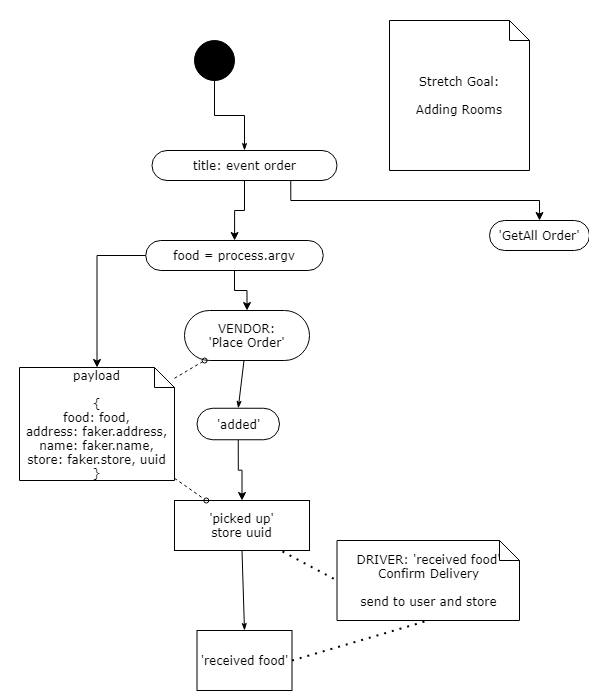

The diagram above was exported from draw.io. Its source (the exported page's mxGraphModel, read from the mxfile embedded in the PNG):
<mxGraphModel dx="812" dy="762" grid="1" gridSize="10" guides="1" tooltips="1" connect="1" arrows="1" fold="1" page="1" pageScale="1" pageWidth="850" pageHeight="1100" background="none" math="0" shadow="0">
  <root>
    <mxCell id="0" />
    <mxCell id="1" parent="0" />
    <mxCell id="95JYoTZSM32eqK5OYBc3-2" style="edgeStyle=none;rounded=0;html=1;labelBackgroundColor=none;startArrow=none;startFill=0;startSize=5;endArrow=classicThin;endFill=1;endSize=5;jettySize=auto;orthogonalLoop=1;strokeWidth=1;fontFamily=Verdana;fontSize=12;entryX=0.5;entryY=0;entryDx=0;entryDy=0;" parent="1" source="95JYoTZSM32eqK5OYBc3-3" target="95JYoTZSM32eqK5OYBc3-4" edge="1">
      <mxGeometry relative="1" as="geometry" />
    </mxCell>
    <mxCell id="95JYoTZSM32eqK5OYBc3-3" value="VENDOR:&lt;br&gt;'Place Order'" style="rounded=1;whiteSpace=wrap;html=1;shadow=0;comic=0;labelBackgroundColor=none;strokeWidth=1;fontFamily=Verdana;fontSize=12;align=center;arcSize=50;" parent="1" vertex="1">
      <mxGeometry x="1045" y="320" width="125" height="50" as="geometry" />
    </mxCell>
    <mxCell id="95JYoTZSM32eqK5OYBc3-28" style="edgeStyle=orthogonalEdgeStyle;rounded=0;orthogonalLoop=1;jettySize=auto;html=1;exitX=0.5;exitY=1;exitDx=0;exitDy=0;entryX=0.5;entryY=0;entryDx=0;entryDy=0;" parent="1" source="95JYoTZSM32eqK5OYBc3-4" target="95JYoTZSM32eqK5OYBc3-6" edge="1">
      <mxGeometry relative="1" as="geometry" />
    </mxCell>
    <mxCell id="95JYoTZSM32eqK5OYBc3-4" value="'added'" style="rounded=1;whiteSpace=wrap;html=1;shadow=0;comic=0;labelBackgroundColor=none;strokeWidth=1;fontFamily=Verdana;fontSize=12;align=center;arcSize=50;" parent="1" vertex="1">
      <mxGeometry x="1057.5" y="417.75" width="82.5" height="31.5" as="geometry" />
    </mxCell>
    <mxCell id="95JYoTZSM32eqK5OYBc3-6" value="'picked up'&lt;br&gt;store uuid" style="rounded=0;whiteSpace=wrap;html=1;shadow=0;comic=0;labelBackgroundColor=none;strokeWidth=1;fontFamily=Verdana;fontSize=12;align=center;arcSize=50;" parent="1" vertex="1">
      <mxGeometry x="1035" y="510" width="135" height="50" as="geometry" />
    </mxCell>
    <mxCell id="95JYoTZSM32eqK5OYBc3-7" style="edgeStyle=none;rounded=0;html=1;labelBackgroundColor=none;startArrow=none;startFill=0;startSize=5;endArrow=oval;endFill=0;endSize=5;jettySize=auto;orthogonalLoop=1;strokeWidth=1;fontFamily=Verdana;fontSize=12;dashed=1;" parent="1" source="95JYoTZSM32eqK5OYBc3-9" target="95JYoTZSM32eqK5OYBc3-3" edge="1">
      <mxGeometry relative="1" as="geometry" />
    </mxCell>
    <mxCell id="95JYoTZSM32eqK5OYBc3-8" style="edgeStyle=none;rounded=0;html=1;dashed=1;labelBackgroundColor=none;startArrow=none;startFill=0;startSize=5;endArrow=oval;endFill=0;endSize=5;jettySize=auto;orthogonalLoop=1;strokeWidth=1;fontFamily=Verdana;fontSize=12" parent="1" source="95JYoTZSM32eqK5OYBc3-9" target="95JYoTZSM32eqK5OYBc3-6" edge="1">
      <mxGeometry relative="1" as="geometry" />
    </mxCell>
    <mxCell id="95JYoTZSM32eqK5OYBc3-9" value="payload&lt;br&gt;&lt;br&gt;{&lt;br&gt;food: food,&lt;br&gt;address: faker.address,&lt;br&gt;name: faker.name,&lt;br&gt;store: faker.store, uuid&lt;br&gt;}" style="shape=note;whiteSpace=wrap;html=1;rounded=0;shadow=0;comic=0;labelBackgroundColor=none;strokeWidth=1;fontFamily=Verdana;fontSize=12;align=center;size=20;" parent="1" vertex="1">
      <mxGeometry x="880" y="377" width="155" height="113" as="geometry" />
    </mxCell>
    <mxCell id="95JYoTZSM32eqK5OYBc3-10" value="" style="ellipse;whiteSpace=wrap;html=1;rounded=0;shadow=0;comic=0;labelBackgroundColor=none;strokeWidth=1;fillColor=#000000;fontFamily=Verdana;fontSize=12;align=center;" parent="1" vertex="1">
      <mxGeometry x="1055" y="50" width="40" height="40" as="geometry" />
    </mxCell>
    <mxCell id="95JYoTZSM32eqK5OYBc3-14" style="edgeStyle=orthogonalEdgeStyle;rounded=0;orthogonalLoop=1;jettySize=auto;html=1;exitX=0.5;exitY=1;exitDx=0;exitDy=0;" parent="1" source="95JYoTZSM32eqK5OYBc3-11" target="95JYoTZSM32eqK5OYBc3-25" edge="1">
      <mxGeometry relative="1" as="geometry" />
    </mxCell>
    <mxCell id="95JYoTZSM32eqK5OYBc3-23" style="edgeStyle=orthogonalEdgeStyle;rounded=0;orthogonalLoop=1;jettySize=auto;html=1;exitX=0.75;exitY=1;exitDx=0;exitDy=0;entryX=0.5;entryY=0;entryDx=0;entryDy=0;" parent="1" source="95JYoTZSM32eqK5OYBc3-11" target="95JYoTZSM32eqK5OYBc3-24" edge="1">
      <mxGeometry relative="1" as="geometry">
        <mxPoint x="1340" y="260" as="targetPoint" />
      </mxGeometry>
    </mxCell>
    <mxCell id="95JYoTZSM32eqK5OYBc3-11" value="title: event order" style="rounded=1;whiteSpace=wrap;html=1;shadow=0;comic=0;labelBackgroundColor=none;strokeWidth=1;fontFamily=Verdana;fontSize=12;align=center;arcSize=50;" parent="1" vertex="1">
      <mxGeometry x="1012.5" y="160" width="185" height="30" as="geometry" />
    </mxCell>
    <mxCell id="95JYoTZSM32eqK5OYBc3-12" style="edgeStyle=orthogonalEdgeStyle;rounded=0;html=1;labelBackgroundColor=none;startArrow=none;startFill=0;startSize=5;endArrow=classicThin;endFill=1;endSize=5;jettySize=auto;orthogonalLoop=1;strokeWidth=1;fontFamily=Verdana;fontSize=12" parent="1" source="95JYoTZSM32eqK5OYBc3-10" target="95JYoTZSM32eqK5OYBc3-11" edge="1">
      <mxGeometry relative="1" as="geometry" />
    </mxCell>
    <mxCell id="95JYoTZSM32eqK5OYBc3-13" style="edgeStyle=none;rounded=0;html=1;labelBackgroundColor=none;startArrow=none;startFill=0;startSize=5;endArrow=classicThin;endFill=1;endSize=5;jettySize=auto;orthogonalLoop=1;strokeWidth=1;fontFamily=Verdana;fontSize=12;entryX=0.5;entryY=0;entryDx=0;entryDy=0;exitX=0.5;exitY=1;exitDx=0;exitDy=0;" parent="1" source="95JYoTZSM32eqK5OYBc3-6" target="95JYoTZSM32eqK5OYBc3-16" edge="1">
      <mxGeometry relative="1" as="geometry">
        <mxPoint x="1150" y="590" as="targetPoint" />
      </mxGeometry>
    </mxCell>
    <mxCell id="95JYoTZSM32eqK5OYBc3-15" value="DRIVER: 'received food'&lt;br&gt;Confirm Delivery&lt;br&gt;&lt;br&gt;send to user and store" style="shape=note;whiteSpace=wrap;html=1;rounded=0;shadow=0;comic=0;labelBackgroundColor=none;strokeWidth=1;fontFamily=Verdana;fontSize=12;align=center;size=20;" parent="1" vertex="1">
      <mxGeometry x="1197.5" y="550" width="182.5" height="80" as="geometry" />
    </mxCell>
    <mxCell id="95JYoTZSM32eqK5OYBc3-16" value="'received food'" style="rounded=0;whiteSpace=wrap;html=1;shadow=0;comic=0;labelBackgroundColor=none;strokeWidth=1;fontFamily=Verdana;fontSize=12;align=center;arcSize=50;" parent="1" vertex="1">
      <mxGeometry x="1057.5" y="640" width="95" height="60" as="geometry" />
    </mxCell>
    <mxCell id="95JYoTZSM32eqK5OYBc3-21" value="" style="endArrow=none;dashed=1;html=1;dashPattern=1 3;strokeWidth=2;rounded=0;entryX=0;entryY=0.5;entryDx=0;entryDy=0;entryPerimeter=0;exitX=0.8;exitY=1.02;exitDx=0;exitDy=0;exitPerimeter=0;" parent="1" source="95JYoTZSM32eqK5OYBc3-6" target="95JYoTZSM32eqK5OYBc3-15" edge="1">
      <mxGeometry width="50" height="50" relative="1" as="geometry">
        <mxPoint x="1070" y="550" as="sourcePoint" />
        <mxPoint x="1120" y="500" as="targetPoint" />
      </mxGeometry>
    </mxCell>
    <mxCell id="95JYoTZSM32eqK5OYBc3-22" value="" style="endArrow=none;dashed=1;html=1;dashPattern=1 3;strokeWidth=2;rounded=0;entryX=0.5;entryY=1;entryDx=0;entryDy=0;entryPerimeter=0;exitX=1;exitY=0.5;exitDx=0;exitDy=0;" parent="1" source="95JYoTZSM32eqK5OYBc3-16" target="95JYoTZSM32eqK5OYBc3-15" edge="1">
      <mxGeometry width="50" height="50" relative="1" as="geometry">
        <mxPoint x="1070" y="560" as="sourcePoint" />
        <mxPoint x="1120" y="510" as="targetPoint" />
      </mxGeometry>
    </mxCell>
    <mxCell id="95JYoTZSM32eqK5OYBc3-24" value="'GetAll Order'" style="rounded=1;whiteSpace=wrap;html=1;shadow=0;comic=0;labelBackgroundColor=none;strokeWidth=1;fontFamily=Verdana;fontSize=12;align=center;arcSize=50;" parent="1" vertex="1">
      <mxGeometry x="1350" y="230" width="100" height="30" as="geometry" />
    </mxCell>
    <mxCell id="95JYoTZSM32eqK5OYBc3-26" style="edgeStyle=orthogonalEdgeStyle;rounded=0;orthogonalLoop=1;jettySize=auto;html=1;exitX=0.5;exitY=1;exitDx=0;exitDy=0;entryX=0.5;entryY=0;entryDx=0;entryDy=0;" parent="1" source="95JYoTZSM32eqK5OYBc3-25" target="95JYoTZSM32eqK5OYBc3-3" edge="1">
      <mxGeometry relative="1" as="geometry" />
    </mxCell>
    <mxCell id="95JYoTZSM32eqK5OYBc3-27" style="edgeStyle=orthogonalEdgeStyle;rounded=0;orthogonalLoop=1;jettySize=auto;html=1;exitX=0;exitY=0.5;exitDx=0;exitDy=0;" parent="1" source="95JYoTZSM32eqK5OYBc3-25" target="95JYoTZSM32eqK5OYBc3-9" edge="1">
      <mxGeometry relative="1" as="geometry" />
    </mxCell>
    <mxCell id="95JYoTZSM32eqK5OYBc3-25" value="food = process.argv" style="rounded=1;whiteSpace=wrap;html=1;shadow=0;comic=0;labelBackgroundColor=none;strokeWidth=1;fontFamily=Verdana;fontSize=12;align=center;arcSize=50;" parent="1" vertex="1">
      <mxGeometry x="1006.25" y="250" width="177.5" height="30" as="geometry" />
    </mxCell>
    <mxCell id="95JYoTZSM32eqK5OYBc3-29" value="Stretch Goal:&lt;br&gt;&lt;br&gt;Adding Rooms" style="shape=note;whiteSpace=wrap;html=1;rounded=0;shadow=0;comic=0;labelBackgroundColor=none;strokeWidth=1;fontFamily=Verdana;fontSize=12;align=center;size=20;" parent="1" vertex="1">
      <mxGeometry x="1250" y="30" width="140" height="150" as="geometry" />
    </mxCell>
    <mxCell id="95JYoTZSM32eqK5OYBc3-30" style="edgeStyle=none;rounded=0;html=1;labelBackgroundColor=none;startArrow=none;startFill=0;startSize=5;endArrow=classicThin;endFill=1;endSize=5;jettySize=auto;orthogonalLoop=1;strokeWidth=1;fontFamily=Verdana;fontSize=12;entryX=0.5;entryY=0;entryDx=0;entryDy=0;" parent="1" source="95JYoTZSM32eqK5OYBc3-31" target="95JYoTZSM32eqK5OYBc3-33" edge="1">
      <mxGeometry relative="1" as="geometry" />
    </mxCell>
    <mxCell id="95JYoTZSM32eqK5OYBc3-31" value="VENDOR:&lt;br&gt;'Place Order'" style="rounded=1;whiteSpace=wrap;html=1;shadow=0;comic=0;labelBackgroundColor=none;strokeWidth=1;fontFamily=Verdana;fontSize=12;align=center;arcSize=50;" parent="1" vertex="1">
      <mxGeometry x="1775" y="340" width="125" height="50" as="geometry" />
    </mxCell>
    <mxCell id="95JYoTZSM32eqK5OYBc3-32" style="edgeStyle=orthogonalEdgeStyle;rounded=0;orthogonalLoop=1;jettySize=auto;html=1;exitX=0.5;exitY=1;exitDx=0;exitDy=0;entryX=0.5;entryY=0;entryDx=0;entryDy=0;" parent="1" source="95JYoTZSM32eqK5OYBc3-33" target="95JYoTZSM32eqK5OYBc3-34" edge="1">
      <mxGeometry relative="1" as="geometry" />
    </mxCell>
    <mxCell id="95JYoTZSM32eqK5OYBc3-33" value="'added'" style="rounded=1;whiteSpace=wrap;html=1;shadow=0;comic=0;labelBackgroundColor=none;strokeWidth=1;fontFamily=Verdana;fontSize=12;align=center;arcSize=50;" parent="1" vertex="1">
      <mxGeometry x="1787.5" y="437.75" width="82.5" height="31.5" as="geometry" />
    </mxCell>
    <mxCell id="95JYoTZSM32eqK5OYBc3-34" value="'picked up'&lt;br&gt;store uuid" style="rounded=0;whiteSpace=wrap;html=1;shadow=0;comic=0;labelBackgroundColor=none;strokeWidth=1;fontFamily=Verdana;fontSize=12;align=center;arcSize=50;" parent="1" vertex="1">
      <mxGeometry x="1765" y="530" width="135" height="50" as="geometry" />
    </mxCell>
    <mxCell id="95JYoTZSM32eqK5OYBc3-35" style="edgeStyle=none;rounded=0;html=1;labelBackgroundColor=none;startArrow=none;startFill=0;startSize=5;endArrow=oval;endFill=0;endSize=5;jettySize=auto;orthogonalLoop=1;strokeWidth=1;fontFamily=Verdana;fontSize=12;dashed=1;" parent="1" source="95JYoTZSM32eqK5OYBc3-37" target="95JYoTZSM32eqK5OYBc3-31" edge="1">
      <mxGeometry relative="1" as="geometry" />
    </mxCell>
    <mxCell id="95JYoTZSM32eqK5OYBc3-36" style="edgeStyle=none;rounded=0;html=1;dashed=1;labelBackgroundColor=none;startArrow=none;startFill=0;startSize=5;endArrow=oval;endFill=0;endSize=5;jettySize=auto;orthogonalLoop=1;strokeWidth=1;fontFamily=Verdana;fontSize=12" parent="1" source="95JYoTZSM32eqK5OYBc3-37" target="95JYoTZSM32eqK5OYBc3-34" edge="1">
      <mxGeometry relative="1" as="geometry" />
    </mxCell>
    <mxCell id="95JYoTZSM32eqK5OYBc3-37" value="payload&lt;br&gt;&lt;br&gt;{&lt;br&gt;food: food,&lt;br&gt;address: faker.address,&lt;br&gt;name: faker.name,&lt;br&gt;store: faker.store, uuid&lt;br&gt;}" style="shape=note;whiteSpace=wrap;html=1;rounded=0;shadow=0;comic=0;labelBackgroundColor=none;strokeWidth=1;fontFamily=Verdana;fontSize=12;align=center;size=20;" parent="1" vertex="1">
      <mxGeometry x="1610" y="397" width="155" height="113" as="geometry" />
    </mxCell>
    <mxCell id="95JYoTZSM32eqK5OYBc3-38" value="" style="ellipse;whiteSpace=wrap;html=1;rounded=0;shadow=0;comic=0;labelBackgroundColor=none;strokeWidth=1;fillColor=#000000;fontFamily=Verdana;fontSize=12;align=center;" parent="1" vertex="1">
      <mxGeometry x="1785" y="70" width="40" height="40" as="geometry" />
    </mxCell>
    <mxCell id="95JYoTZSM32eqK5OYBc3-39" style="edgeStyle=orthogonalEdgeStyle;rounded=0;orthogonalLoop=1;jettySize=auto;html=1;exitX=0.5;exitY=1;exitDx=0;exitDy=0;" parent="1" source="95JYoTZSM32eqK5OYBc3-41" target="95JYoTZSM32eqK5OYBc3-51" edge="1">
      <mxGeometry relative="1" as="geometry" />
    </mxCell>
    <mxCell id="95JYoTZSM32eqK5OYBc3-40" style="edgeStyle=orthogonalEdgeStyle;rounded=0;orthogonalLoop=1;jettySize=auto;html=1;exitX=0.75;exitY=1;exitDx=0;exitDy=0;entryX=0.5;entryY=0;entryDx=0;entryDy=0;" parent="1" source="95JYoTZSM32eqK5OYBc3-41" target="95JYoTZSM32eqK5OYBc3-48" edge="1">
      <mxGeometry relative="1" as="geometry">
        <mxPoint x="2070" y="280" as="targetPoint" />
      </mxGeometry>
    </mxCell>
    <mxCell id="95JYoTZSM32eqK5OYBc3-41" value="title: event order" style="rounded=1;whiteSpace=wrap;html=1;shadow=0;comic=0;labelBackgroundColor=none;strokeWidth=1;fontFamily=Verdana;fontSize=12;align=center;arcSize=50;" parent="1" vertex="1">
      <mxGeometry x="1742.5" y="180" width="185" height="30" as="geometry" />
    </mxCell>
    <mxCell id="95JYoTZSM32eqK5OYBc3-42" style="edgeStyle=orthogonalEdgeStyle;rounded=0;html=1;labelBackgroundColor=none;startArrow=none;startFill=0;startSize=5;endArrow=classicThin;endFill=1;endSize=5;jettySize=auto;orthogonalLoop=1;strokeWidth=1;fontFamily=Verdana;fontSize=12" parent="1" source="95JYoTZSM32eqK5OYBc3-38" target="95JYoTZSM32eqK5OYBc3-41" edge="1">
      <mxGeometry relative="1" as="geometry" />
    </mxCell>
    <mxCell id="95JYoTZSM32eqK5OYBc3-43" style="edgeStyle=none;rounded=0;html=1;labelBackgroundColor=none;startArrow=none;startFill=0;startSize=5;endArrow=classicThin;endFill=1;endSize=5;jettySize=auto;orthogonalLoop=1;strokeWidth=1;fontFamily=Verdana;fontSize=12;entryX=0.5;entryY=0;entryDx=0;entryDy=0;exitX=0.5;exitY=1;exitDx=0;exitDy=0;" parent="1" source="95JYoTZSM32eqK5OYBc3-34" target="95JYoTZSM32eqK5OYBc3-45" edge="1">
      <mxGeometry relative="1" as="geometry">
        <mxPoint x="1880" y="610" as="targetPoint" />
      </mxGeometry>
    </mxCell>
    <mxCell id="95JYoTZSM32eqK5OYBc3-44" value="DRIVER: 'received food'&lt;br&gt;Confirm Delivery&lt;br&gt;&lt;br&gt;send to user and store" style="shape=note;whiteSpace=wrap;html=1;rounded=0;shadow=0;comic=0;labelBackgroundColor=none;strokeWidth=1;fontFamily=Verdana;fontSize=12;align=center;size=20;" parent="1" vertex="1">
      <mxGeometry x="1927.5" y="570" width="182.5" height="80" as="geometry" />
    </mxCell>
    <mxCell id="95JYoTZSM32eqK5OYBc3-45" value="'received food'" style="rounded=0;whiteSpace=wrap;html=1;shadow=0;comic=0;labelBackgroundColor=none;strokeWidth=1;fontFamily=Verdana;fontSize=12;align=center;arcSize=50;" parent="1" vertex="1">
      <mxGeometry x="1787.5" y="660" width="95" height="60" as="geometry" />
    </mxCell>
    <mxCell id="95JYoTZSM32eqK5OYBc3-46" value="" style="endArrow=none;dashed=1;html=1;dashPattern=1 3;strokeWidth=2;rounded=0;entryX=0;entryY=0.5;entryDx=0;entryDy=0;entryPerimeter=0;exitX=0.8;exitY=1.02;exitDx=0;exitDy=0;exitPerimeter=0;" parent="1" source="95JYoTZSM32eqK5OYBc3-34" target="95JYoTZSM32eqK5OYBc3-44" edge="1">
      <mxGeometry width="50" height="50" relative="1" as="geometry">
        <mxPoint x="1800" y="570" as="sourcePoint" />
        <mxPoint x="1850" y="520" as="targetPoint" />
      </mxGeometry>
    </mxCell>
    <mxCell id="95JYoTZSM32eqK5OYBc3-47" value="" style="endArrow=none;dashed=1;html=1;dashPattern=1 3;strokeWidth=2;rounded=0;entryX=0.5;entryY=1;entryDx=0;entryDy=0;entryPerimeter=0;exitX=1;exitY=0.5;exitDx=0;exitDy=0;" parent="1" source="95JYoTZSM32eqK5OYBc3-45" target="95JYoTZSM32eqK5OYBc3-44" edge="1">
      <mxGeometry width="50" height="50" relative="1" as="geometry">
        <mxPoint x="1800" y="580" as="sourcePoint" />
        <mxPoint x="1850" y="530" as="targetPoint" />
      </mxGeometry>
    </mxCell>
    <mxCell id="95JYoTZSM32eqK5OYBc3-48" value="'GetAll Order'" style="rounded=1;whiteSpace=wrap;html=1;shadow=0;comic=0;labelBackgroundColor=none;strokeWidth=1;fontFamily=Verdana;fontSize=12;align=center;arcSize=50;" parent="1" vertex="1">
      <mxGeometry x="2080" y="250" width="100" height="30" as="geometry" />
    </mxCell>
    <mxCell id="95JYoTZSM32eqK5OYBc3-49" style="edgeStyle=orthogonalEdgeStyle;rounded=0;orthogonalLoop=1;jettySize=auto;html=1;exitX=0.5;exitY=1;exitDx=0;exitDy=0;entryX=0.5;entryY=0;entryDx=0;entryDy=0;" parent="1" source="95JYoTZSM32eqK5OYBc3-51" target="95JYoTZSM32eqK5OYBc3-31" edge="1">
      <mxGeometry relative="1" as="geometry" />
    </mxCell>
    <mxCell id="95JYoTZSM32eqK5OYBc3-50" style="edgeStyle=orthogonalEdgeStyle;rounded=0;orthogonalLoop=1;jettySize=auto;html=1;exitX=0;exitY=0.5;exitDx=0;exitDy=0;" parent="1" source="95JYoTZSM32eqK5OYBc3-51" target="95JYoTZSM32eqK5OYBc3-37" edge="1">
      <mxGeometry relative="1" as="geometry" />
    </mxCell>
    <mxCell id="95JYoTZSM32eqK5OYBc3-51" value="food = process.argv" style="rounded=1;whiteSpace=wrap;html=1;shadow=0;comic=0;labelBackgroundColor=none;strokeWidth=1;fontFamily=Verdana;fontSize=12;align=center;arcSize=50;" parent="1" vertex="1">
      <mxGeometry x="1736.25" y="270" width="177.5" height="30" as="geometry" />
    </mxCell>
    <mxCell id="95JYoTZSM32eqK5OYBc3-52" value="Stretch Goal:&lt;br&gt;&lt;br&gt;Adding Rooms" style="shape=note;whiteSpace=wrap;html=1;rounded=0;shadow=0;comic=0;labelBackgroundColor=none;strokeWidth=1;fontFamily=Verdana;fontSize=12;align=center;size=20;" parent="1" vertex="1">
      <mxGeometry x="1980" y="50" width="140" height="150" as="geometry" />
    </mxCell>
  </root>
</mxGraphModel>